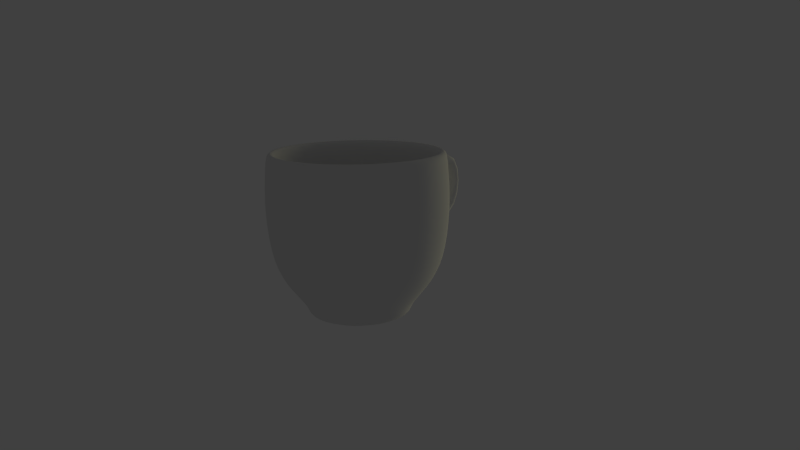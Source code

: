 # Source: mg-shot12.blend  (saved by Blender 2.76.0; exported with 4.5.12 LTS)
import bpy
from mathutils import Matrix  # noqa: F401  (used for matrix-valued properties, if any)

bpy.ops.wm.read_factory_settings(use_empty=True)
scene = bpy.context.scene
scene.name = 'Scene'

# ---- collections
col_collection_1 = bpy.data.collections.new('Collection 1'); scene.collection.children.link(col_collection_1)
col_loeffel = bpy.data.collections.new('Loeffel')  # instanced only; not linked into the scene
col_marmelade = bpy.data.collections.new('Marmelade')  # instanced only; not linked into the scene
col_butter = bpy.data.collections.new('Butter')  # instanced only; not linked into the scene
col_orange = bpy.data.collections.new('Orange')  # instanced only; not linked into the scene
col_zuckerwuerfel = bpy.data.collections.new('zuckerwuerfel')  # instanced only; not linked into the scene
col_toast = bpy.data.collections.new('toast')  # instanced only; not linked into the scene
col_szene1_001 = bpy.data.collections.new('szene1.001')  # instanced only; not linked into the scene
col_teller = bpy.data.collections.new('Teller')  # instanced only; not linked into the scene
col_milchpackung = bpy.data.collections.new('milchpackung')  # instanced only; not linked into the scene
col_tasse = bpy.data.collections.new('tasse')  # instanced only; not linked into the scene

# ---- materials (node trees are filled in below, after node groups)
mat_material_002 = bpy.data.materials.new('Material.002')
mat_material_002.alpha_threshold = 0.0
mat_material_002.diffuse_color = (0.8, 0.2902, 0.07925, 1.0)
mat_material_002.roughness = 0.5
mat_material = bpy.data.materials.new('Material')
mat_material.alpha_threshold = 0.0
mat_material.roughness = 0.5
mat_material_004 = bpy.data.materials.new('Material.004')
mat_material_004.alpha_threshold = 0.0
mat_material_004.roughness = 0.5
mat_material_001 = bpy.data.materials.new('Material.001')
mat_material_001.alpha_threshold = 0.0
mat_material_001.roughness = 0.5
mat_material_003 = bpy.data.materials.new('Material.003')
mat_material_003.alpha_threshold = 0.0
mat_material_003.roughness = 0.5

# ---- material node trees
mat_material_002.use_nodes = True; mat_material_002.node_tree.nodes.clear()
_N = mat_material_002.node_tree.nodes; _L = mat_material_002.node_tree.links
n0 = _N.new('ShaderNodeOutputMaterial'); n0.name = 'Material Output'; n0.location = (300, 300)
n1 = _N.new('ShaderNodeBsdfDiffuse'); n1.name = 'Diffuse BSDF'; n1.location = (10, 300)
n1.inputs[0].default_value = (0.8, 0.2902, 0.07925, 1.0)
_L.new(n1.outputs[0], n0.inputs[0])
n0.is_active_output = True
mat_material_004.use_nodes = True; mat_material_004.node_tree.nodes.clear()
_N = mat_material_004.node_tree.nodes; _L = mat_material_004.node_tree.links
n0 = _N.new('ShaderNodeOutputMaterial'); n0.name = 'Material Output'; n0.location = (300, 300)
n1 = _N.new('ShaderNodeBsdfDiffuse'); n1.name = 'Diffuse BSDF'; n1.location = (10, 300)
_L.new(n1.outputs[0], n0.inputs[0])
n0.is_active_output = True
mat_material_001.use_nodes = True; mat_material_001.node_tree.nodes.clear()
_N = mat_material_001.node_tree.nodes; _L = mat_material_001.node_tree.links
n0 = _N.new('ShaderNodeOutputMaterial'); n0.name = 'Material Output'; n0.location = (300, 300)
n1 = _N.new('ShaderNodeEmission'); n1.name = 'Emission'; n1.location = (10, 300)
n1.inputs[0].default_value = (0.9951, 1.0, 0.7157, 1.0)
n1.inputs[1].default_value = 2.0
_L.new(n1.outputs[0], n0.inputs[0])
n0.is_active_output = True
mat_material_003.use_nodes = True; mat_material_003.node_tree.nodes.clear()
_N = mat_material_003.node_tree.nodes; _L = mat_material_003.node_tree.links
n0 = _N.new('ShaderNodeOutputMaterial'); n0.name = 'Material Output'; n0.location = (300, 300)
n1 = _N.new('ShaderNodeEmission'); n1.name = 'Emission'; n1.location = (10, 300)
n1.inputs[0].default_value = (0.8, 0.7166, 0.285, 1.0)
n1.inputs[1].default_value = 5.0
_L.new(n1.outputs[0], n0.inputs[0])
n0.is_active_output = True

# ---- world
world_world = bpy.data.worlds.new('World'); scene.world = world_world
world_world.color = (0.05088, 0.05088, 0.05088)
world_world.use_sun_shadow = False
world_world.sun_shadow_jitter_overblur = 0.0
world_world.cycles.sampling_method = 'MANUAL'
world_world.cycles.sample_map_resolution = 256

# ---- cameras
cam_camera = bpy.data.cameras.new('Camera')
cam_camera.clip_end = 100.0
cam_camera.lens = 35.0
cam_camera.sensor_width = 32.0
cam_camera.sensor_height = 18.0
cam_camera.ortho_scale = 7.314
cam_camera.dof.focus_distance = 0.0

# ---- meshes
me_sphere_000 = bpy.data.meshes.new('Sphere.000')
me_sphere_000.from_pydata([(0.1755, 2.152e-07, -0.3727), (-0.9239, 0.0, -0.3827), (-0.8315, 0.0, -0.5556), (-0.7071, 0.0, -0.7071), (-0.5556, 0.0, -0.8315), (-0.3827, 0.0, -0.9239), (-0.1951, 0.0, -0.9808), (0.1721, -0.03424, -0.3727), (-0.9061, 0.1802, -0.3827), (-0.8155, 0.1622, -0.5556), (-0.6935, 0.1379, -0.7071), (-0.5449, 0.1084, -0.8315), (-0.3753, 0.07466, -0.9239), (-0.1913, 0.03806, -0.9808), (0.1622, -0.06717, -0.3727), (-0.8536, 0.3536, -0.3827), (-0.7682, 0.3182, -0.5556), (-0.6533, 0.2706, -0.7071), (-0.5133, 0.2126, -0.8315), (-0.3536, 0.1464, -0.9239), (-0.1802, 0.07466, -0.9808), (0.1459, -0.09751, -0.3727), (-0.7682, 0.5133, -0.3827), (-0.6913, 0.4619, -0.5556), (-0.5879, 0.3928, -0.7071), (-0.4619, 0.3087, -0.8315), (-0.3182, 0.2126, -0.9239), (-0.1622, 0.1084, -0.9808), (0.1241, -0.1241, -0.3727), (-0.6533, 0.6533, -0.3827), (-0.5879, 0.5879, -0.5556), (-0.5, 0.5, -0.7071), (-0.3928, 0.3928, -0.8315), (-0.2706, 0.2706, -0.9239), (-0.1379, 0.1379, -0.9808), (0.09751, -0.1459, -0.3727), (-0.5133, 0.7682, -0.3827), (-0.4619, 0.6913, -0.5556), (-0.3928, 0.5879, -0.7071), (-0.3087, 0.4619, -0.8315), (-0.2126, 0.3182, -0.9239), (-0.1084, 0.1622, -0.9808), (0.06717, -0.1622, -0.3727), (-0.3536, 0.8536, -0.3827), (-0.3182, 0.7682, -0.5556), (-0.2706, 0.6533, -0.7071), (-0.2126, 0.5133, -0.8315), (-0.1464, 0.3536, -0.9239), (-0.07466, 0.1802, -0.9808), (0.03424, -0.1721, -0.3727), (-0.1802, 0.9061, -0.3827), (-0.1622, 0.8155, -0.5556), (-0.1379, 0.6935, -0.7071), (-0.1084, 0.5449, -0.8315), (-0.07466, 0.3753, -0.9239), (-0.03806, 0.1913, -0.9808), (2.414e-07, -0.1755, -0.3727), (2.298e-07, 0.9239, -0.3827), (3.341e-07, 0.8315, -0.5556), (3.192e-07, 0.7071, -0.7071), (3.415e-07, 0.5556, -0.8315), (3.043e-07, 0.3827, -0.9239), (3.08e-07, 0.1951, -0.9808), (-0.03424, -0.1721, -0.3727), (0.1802, 0.9061, -0.3827), (0.1622, 0.8155, -0.5556), (0.138, 0.6935, -0.7071), (0.1084, 0.5449, -0.8315), (0.07466, 0.3753, -0.9239), (0.03806, 0.1913, -0.9808), (-0.06717, -0.1622, -0.3727), (0.3536, 0.8536, -0.3827), (0.3182, 0.7682, -0.5556), (0.2706, 0.6533, -0.7071), (0.2126, 0.5133, -0.8315), (0.1464, 0.3536, -0.9239), (0.07466, 0.1802, -0.9808), (-0.09751, -0.1459, -0.3727), (0.5133, 0.7682, -0.3827), (0.4619, 0.6913, -0.5556), (0.3928, 0.5879, -0.7071), (0.3087, 0.4619, -0.8315), (0.2126, 0.3182, -0.9239), (0.1084, 0.1622, -0.9808), (-0.1241, -0.1241, -0.3727), (0.6533, 0.6533, -0.3827), (0.5879, 0.5879, -0.5556), (0.5, 0.5, -0.7071), (0.3928, 0.3928, -0.8315), (0.2706, 0.2706, -0.9239), (0.138, 0.1379, -0.9808), (-0.1459, -0.09751, -0.3727), (0.7682, 0.5133, -0.3827), (0.6913, 0.4619, -0.5556), (0.5879, 0.3928, -0.7071), (0.4619, 0.3087, -0.8315), (0.3182, 0.2126, -0.9239), (0.1622, 0.1084, -0.9808), (-0.1622, -0.06717, -0.3727), (0.8536, 0.3536, -0.3827), (0.7682, 0.3182, -0.5556), (0.6533, 0.2706, -0.7071), (0.5133, 0.2126, -0.8315), (0.3536, 0.1464, -0.9239), (0.1802, 0.07466, -0.9808), (-0.1721, -0.03424, -0.3727), (0.9061, 0.1802, -0.3827), (0.8155, 0.1622, -0.5556), (0.6935, 0.1379, -0.7071), (0.5449, 0.1084, -0.8315), (0.3753, 0.07466, -0.9239), (0.1913, 0.03806, -0.9808), (-0.1755, 2.305e-07, -0.3727), (0.9239, 6.357e-08, -0.3827), (0.8315, -8.544e-08, -0.5556), (0.7071, -2.584e-08, -0.7071), (0.5556, -1.094e-08, -0.8315), (0.3827, 3.964e-09, -0.9239), (0.1951, 3.964e-09, -0.9808), (-0.1721, 0.03424, -0.3727), (0.9061, -0.1802, -0.3827), (0.8155, -0.1622, -0.5556), (0.6935, -0.1379, -0.7071), (0.5449, -0.1084, -0.8315), (0.3753, -0.07466, -0.9239), (0.1913, -0.03806, -0.9808), (-0.1622, 0.06717, -0.3727), (0.8536, -0.3536, -0.3827), (0.7682, -0.3182, -0.5556), (0.6533, -0.2706, -0.7071), (0.5133, -0.2126, -0.8315), (0.3536, -0.1464, -0.9239), (0.1802, -0.07466, -0.9808), (-0.1459, 0.09751, -0.3727), (0.7682, -0.5133, -0.3827), (0.6913, -0.4619, -0.5556), (0.5879, -0.3928, -0.7071), (0.4619, -0.3087, -0.8315), (0.3182, -0.2126, -0.9239), (0.1622, -0.1084, -0.9808), (-0.1241, 0.1241, -0.3727), (0.6533, -0.6533, -0.3827), (0.5879, -0.5879, -0.5556), (0.5, -0.5, -0.7071), (0.3928, -0.3928, -0.8315), (0.2706, -0.2706, -0.9239), (0.1379, -0.1379, -0.9808), (-0.09751, 0.1459, -0.3727), (0.5133, -0.7682, -0.3827), (0.4619, -0.6913, -0.5556), (0.3928, -0.5879, -0.7071), (0.3087, -0.4619, -0.8315), (0.2126, -0.3182, -0.9239), (0.1084, -0.1622, -0.9808), (3.258e-07, 0.0, -1.0), (-0.06717, 0.1622, -0.3727), (0.3536, -0.8536, -0.3827), (0.3182, -0.7682, -0.5556), (0.2706, -0.6533, -0.7071), (0.2126, -0.5133, -0.8315), (0.1464, -0.3536, -0.9239), (0.07466, -0.1802, -0.9808), (-0.03424, 0.1721, -0.3727), (0.1802, -0.9061, -0.3827), (0.1622, -0.8155, -0.5556), (0.1379, -0.6935, -0.7071), (0.1084, -0.5449, -0.8315), (0.07466, -0.3753, -0.9239), (0.03806, -0.1913, -0.9808), (2.947e-07, 0.1755, -0.3727), (3.192e-07, -0.9239, -0.3827), (1.404e-07, -0.8315, -0.5556), (1.851e-07, -0.7071, -0.7071), (2.596e-07, -0.5556, -0.8315), (2.521e-07, -0.3827, -0.9239), (3.155e-07, -0.1951, -0.9808), (0.03424, 0.1721, -0.3727), (-0.1802, -0.9061, -0.3827), (-0.1622, -0.8155, -0.5556), (-0.1379, -0.6935, -0.7071), (-0.1084, -0.5449, -0.8315), (-0.07466, -0.3753, -0.9239), (-0.03806, -0.1913, -0.9808), (0.06717, 0.1622, -0.3727), (-0.3536, -0.8536, -0.3827), (-0.3182, -0.7682, -0.5556), (-0.2706, -0.6533, -0.7071), (-0.2126, -0.5133, -0.8315), (-0.1464, -0.3536, -0.9239), (-0.07466, -0.1802, -0.9808), (0.09751, 0.1459, -0.3727), (-0.5133, -0.7682, -0.3827), (-0.4619, -0.6913, -0.5556), (-0.3928, -0.5879, -0.7071), (-0.3087, -0.4619, -0.8315), (-0.2126, -0.3182, -0.9239), (-0.1084, -0.1622, -0.9808), (0.1241, 0.1241, -0.3727), (-0.6533, -0.6533, -0.3827), (-0.5879, -0.5879, -0.5556), (-0.5, -0.5, -0.7071), (-0.3928, -0.3928, -0.8315), (-0.2706, -0.2706, -0.9239), (-0.1379, -0.1379, -0.9808), (0.1459, 0.09751, -0.3727), (-0.7682, -0.5133, -0.3827), (-0.6913, -0.4619, -0.5556), (-0.5879, -0.3928, -0.7071), (-0.4619, -0.3087, -0.8315), (-0.3182, -0.2126, -0.9239), (-0.1622, -0.1084, -0.9808), (2.48e-08, -1.247e-07, 1.0), (0.1622, 0.06717, -0.3727), (-0.8536, -0.3536, -0.3827), (-0.7682, -0.3182, -0.5556), (-0.6533, -0.2706, -0.7071), (-0.5133, -0.2126, -0.8315), (-0.3536, -0.1464, -0.9239), (-0.1802, -0.07466, -0.9808), (0.1721, 0.03424, -0.3727), (-0.9061, -0.1802, -0.3827), (-0.8155, -0.1622, -0.5556), (-0.6935, -0.1379, -0.7071), (-0.5449, -0.1084, -0.8315), (-0.3753, -0.07466, -0.9239), (-0.1913, -0.03806, -0.9808)], [], [(1, 0, 7, 8), (2, 1, 8, 9), (3, 2, 9, 10), (4, 3, 10, 11), (5, 4, 11, 12), (6, 5, 12, 13), (13, 12, 19, 20), (8, 7, 14, 15), (9, 8, 15, 16), (10, 9, 16, 17), (11, 10, 17, 18), (12, 11, 18, 19), (17, 16, 23, 24), (18, 17, 24, 25), (19, 18, 25, 26), (20, 19, 26, 27), (15, 14, 21, 22), (16, 15, 22, 23), (22, 21, 28, 29), (23, 22, 29, 30), (24, 23, 30, 31), (25, 24, 31, 32), (26, 25, 32, 33), (27, 26, 33, 34), (32, 31, 38, 39), (33, 32, 39, 40), (34, 33, 40, 41), (29, 28, 35, 36), (30, 29, 36, 37), (31, 30, 37, 38), (36, 35, 42, 43), (37, 36, 43, 44), (38, 37, 44, 45), (39, 38, 45, 46), (40, 39, 46, 47), (41, 40, 47, 48), (46, 45, 52, 53), (47, 46, 53, 54), (48, 47, 54, 55), (43, 42, 49, 50), (44, 43, 50, 51), (45, 44, 51, 52), (50, 49, 56, 57), (51, 50, 57, 58), (52, 51, 58, 59), (53, 52, 59, 60), (54, 53, 60, 61), (55, 54, 61, 62), (61, 60, 67, 68), (62, 61, 68, 69), (57, 56, 63, 64), (58, 57, 64, 65), (59, 58, 65, 66), (60, 59, 66, 67), (64, 63, 70, 71), (65, 64, 71, 72), (66, 65, 72, 73), (67, 66, 73, 74), (68, 67, 74, 75), (69, 68, 75, 76), (75, 74, 81, 82), (76, 75, 82, 83), (71, 70, 77, 78), (72, 71, 78, 79), (73, 72, 79, 80), (74, 73, 80, 81), (79, 78, 85, 86), (80, 79, 86, 87), (81, 80, 87, 88), (82, 81, 88, 89), (83, 82, 89, 90), (78, 77, 84, 85), (90, 89, 96, 97), (85, 84, 91, 92), (86, 85, 92, 93), (87, 86, 93, 94), (88, 87, 94, 95), (89, 88, 95, 96), (94, 93, 100, 101), (95, 94, 101, 102), (96, 95, 102, 103), (97, 96, 103, 104), (92, 91, 98, 99), (93, 92, 99, 100), (99, 98, 105, 106), (100, 99, 106, 107), (101, 100, 107, 108), (102, 101, 108, 109), (103, 102, 109, 110), (104, 103, 110, 111), (108, 107, 114, 115), (109, 108, 115, 116), (110, 109, 116, 117), (111, 110, 117, 118), (106, 105, 112, 113), (107, 106, 113, 114), (113, 112, 119, 120), (114, 113, 120, 121), (115, 114, 121, 122), (116, 115, 122, 123), (117, 116, 123, 124), (118, 117, 124, 125), (123, 122, 129, 130), (124, 123, 130, 131), (125, 124, 131, 132), (120, 119, 126, 127), (121, 120, 127, 128), (122, 121, 128, 129), (127, 126, 133, 134), (128, 127, 134, 135), (129, 128, 135, 136), (130, 129, 136, 137), (131, 130, 137, 138), (132, 131, 138, 139), (137, 136, 143, 144), (138, 137, 144, 145), (139, 138, 145, 146), (134, 133, 140, 141), (135, 134, 141, 142), (136, 135, 142, 143), (141, 140, 147, 148), (142, 141, 148, 149), (143, 142, 149, 150), (144, 143, 150, 151), (145, 144, 151, 152), (146, 145, 152, 153), (152, 151, 159, 160), (153, 152, 160, 161), (148, 147, 155, 156), (149, 148, 156, 157), (150, 149, 157, 158), (151, 150, 158, 159), (157, 156, 163, 164), (158, 157, 164, 165), (159, 158, 165, 166), (160, 159, 166, 167), (161, 160, 167, 168), (156, 155, 162, 163), (168, 167, 174, 175), (163, 162, 169, 170), (164, 163, 170, 171), (165, 164, 171, 172), (166, 165, 172, 173), (167, 166, 173, 174), (171, 170, 177, 178), (172, 171, 178, 179), (173, 172, 179, 180), (174, 173, 180, 181), (175, 174, 181, 182), (170, 169, 176, 177), (182, 181, 188, 189), (177, 176, 183, 184), (178, 177, 184, 185), (179, 178, 185, 186), (180, 179, 186, 187), (181, 180, 187, 188), (186, 185, 192, 193), (187, 186, 193, 194), (188, 187, 194, 195), (189, 188, 195, 196), (184, 183, 190, 191), (185, 184, 191, 192), (191, 190, 197, 198), (192, 191, 198, 199), (193, 192, 199, 200), (194, 193, 200, 201), (195, 194, 201, 202), (196, 195, 202, 203), (200, 199, 206, 207), (201, 200, 207, 208), (202, 201, 208, 209), (203, 202, 209, 210), (198, 197, 204, 205), (199, 198, 205, 206), (205, 204, 212, 213), (206, 205, 213, 214), (207, 206, 214, 215), (208, 207, 215, 216), (209, 208, 216, 217), (210, 209, 217, 218), (216, 215, 222, 223), (217, 216, 223, 224), (218, 217, 224, 225), (213, 212, 219, 220), (214, 213, 220, 221), (215, 214, 221, 222), (154, 6, 13), (154, 13, 20), (154, 20, 27), (154, 27, 34), (154, 34, 41), (154, 41, 48), (154, 48, 55), (154, 55, 62), (154, 62, 69), (154, 69, 76), (154, 76, 83), (154, 83, 90), (154, 90, 97), (154, 97, 104), (154, 104, 111), (154, 111, 118), (154, 118, 125), (154, 125, 132), (154, 132, 139), (154, 139, 146), (154, 146, 153), (154, 153, 161), (154, 161, 168), (154, 168, 175), (154, 175, 182), (154, 182, 189), (154, 189, 196), (154, 196, 203), (154, 203, 210), (154, 210, 218), (154, 218, 225), (220, 219, 0, 1), (221, 220, 1, 2), (222, 221, 2, 3), (223, 222, 3, 4), (224, 223, 4, 5), (225, 224, 5, 6), (154, 225, 6)])
me_sphere_000.materials.append(mat_material_002)
me_sphere_000.use_remesh_preserve_volume = False
me_sphere_000.use_remesh_preserve_attributes = False
me_sphere_000.use_mirror_vertex_groups = False
me_sphere_000.update()
me_sphere_001 = bpy.data.meshes.new('Sphere.001')
me_sphere_001.from_pydata([(0.1755, 2.152e-07, -0.3727), (-0.9239, 0.0, -0.3827), (-0.8315, 0.0, -0.5556), (-0.7071, 0.0, -0.7071), (-0.5556, 0.0, -0.8315), (-0.3827, 0.0, -0.9239), (-0.1951, 0.0, -0.9808), (0.1721, -0.03424, -0.3727), (-0.9061, 0.1802, -0.3827), (-0.8155, 0.1622, -0.5556), (-0.6935, 0.1379, -0.7071), (-0.5449, 0.1084, -0.8315), (-0.3753, 0.07466, -0.9239), (-0.1913, 0.03806, -0.9808), (0.1622, -0.06717, -0.3727), (-0.8536, 0.3536, -0.3827), (-0.7682, 0.3182, -0.5556), (-0.6533, 0.2706, -0.7071), (-0.5133, 0.2126, -0.8315), (-0.3536, 0.1464, -0.9239), (-0.1802, 0.07466, -0.9808), (0.1459, -0.09751, -0.3727), (-0.7682, 0.5133, -0.3827), (-0.6913, 0.4619, -0.5556), (-0.5879, 0.3928, -0.7071), (-0.4619, 0.3087, -0.8315), (-0.3182, 0.2126, -0.9239), (-0.1622, 0.1084, -0.9808), (0.1241, -0.1241, -0.3727), (-0.6533, 0.6533, -0.3827), (-0.5879, 0.5879, -0.5556), (-0.5, 0.5, -0.7071), (-0.3928, 0.3928, -0.8315), (-0.2706, 0.2706, -0.9239), (-0.1379, 0.1379, -0.9808), (0.09751, -0.1459, -0.3727), (-0.5133, 0.7682, -0.3827), (-0.4619, 0.6913, -0.5556), (-0.3928, 0.5879, -0.7071), (-0.3087, 0.4619, -0.8315), (-0.2126, 0.3182, -0.9239), (-0.1084, 0.1622, -0.9808), (0.06717, -0.1622, -0.3727), (-0.3536, 0.8536, -0.3827), (-0.3182, 0.7682, -0.5556), (-0.2706, 0.6533, -0.7071), (-0.2126, 0.5133, -0.8315), (-0.1464, 0.3536, -0.9239), (-0.07466, 0.1802, -0.9808), (0.03424, -0.1721, -0.3727), (-0.1802, 0.9061, -0.3827), (-0.1622, 0.8155, -0.5556), (-0.1379, 0.6935, -0.7071), (-0.1084, 0.5449, -0.8315), (-0.07466, 0.3753, -0.9239), (-0.03806, 0.1913, -0.9808), (2.414e-07, -0.1755, -0.3727), (2.298e-07, 0.9239, -0.3827), (3.341e-07, 0.8315, -0.5556), (3.192e-07, 0.7071, -0.7071), (3.415e-07, 0.5556, -0.8315), (3.043e-07, 0.3827, -0.9239), (3.08e-07, 0.1951, -0.9808), (-0.03424, -0.1721, -0.3727), (0.1802, 0.9061, -0.3827), (0.1622, 0.8155, -0.5556), (0.138, 0.6935, -0.7071), (0.1084, 0.5449, -0.8315), (0.07466, 0.3753, -0.9239), (0.03806, 0.1913, -0.9808), (-0.06717, -0.1622, -0.3727), (0.3536, 0.8536, -0.3827), (0.3182, 0.7682, -0.5556), (0.2706, 0.6533, -0.7071), (0.2126, 0.5133, -0.8315), (0.1464, 0.3536, -0.9239), (0.07466, 0.1802, -0.9808), (-0.09751, -0.1459, -0.3727), (0.5133, 0.7682, -0.3827), (0.4619, 0.6913, -0.5556), (0.3928, 0.5879, -0.7071), (0.3087, 0.4619, -0.8315), (0.2126, 0.3182, -0.9239), (0.1084, 0.1622, -0.9808), (-0.1241, -0.1241, -0.3727), (0.6533, 0.6533, -0.3827), (0.5879, 0.5879, -0.5556), (0.5, 0.5, -0.7071), (0.3928, 0.3928, -0.8315), (0.2706, 0.2706, -0.9239), (0.138, 0.1379, -0.9808), (-0.1459, -0.09751, -0.3727), (0.7682, 0.5133, -0.3827), (0.6913, 0.4619, -0.5556), (0.5879, 0.3928, -0.7071), (0.4619, 0.3087, -0.8315), (0.3182, 0.2126, -0.9239), (0.1622, 0.1084, -0.9808), (-0.1622, -0.06717, -0.3727), (0.8536, 0.3536, -0.3827), (0.7682, 0.3182, -0.5556), (0.6533, 0.2706, -0.7071), (0.5133, 0.2126, -0.8315), (0.3536, 0.1464, -0.9239), (0.1802, 0.07466, -0.9808), (-0.1721, -0.03424, -0.3727), (0.9061, 0.1802, -0.3827), (0.8155, 0.1622, -0.5556), (0.6935, 0.1379, -0.7071), (0.5449, 0.1084, -0.8315), (0.3753, 0.07466, -0.9239), (0.1913, 0.03806, -0.9808), (-0.1755, 2.305e-07, -0.3727), (0.9239, 6.357e-08, -0.3827), (0.8315, -8.544e-08, -0.5556), (0.7071, -2.584e-08, -0.7071), (0.5556, -1.094e-08, -0.8315), (0.3827, 3.964e-09, -0.9239), (0.1951, 3.964e-09, -0.9808), (-0.1721, 0.03424, -0.3727), (0.9061, -0.1802, -0.3827), (0.8155, -0.1622, -0.5556), (0.6935, -0.1379, -0.7071), (0.5449, -0.1084, -0.8315), (0.3753, -0.07466, -0.9239), (0.1913, -0.03806, -0.9808), (-0.1622, 0.06717, -0.3727), (0.8536, -0.3536, -0.3827), (0.7682, -0.3182, -0.5556), (0.6533, -0.2706, -0.7071), (0.5133, -0.2126, -0.8315), (0.3536, -0.1464, -0.9239), (0.1802, -0.07466, -0.9808), (-0.1459, 0.09751, -0.3727), (0.7682, -0.5133, -0.3827), (0.6913, -0.4619, -0.5556), (0.5879, -0.3928, -0.7071), (0.4619, -0.3087, -0.8315), (0.3182, -0.2126, -0.9239), (0.1622, -0.1084, -0.9808), (-0.1241, 0.1241, -0.3727), (0.6533, -0.6533, -0.3827), (0.5879, -0.5879, -0.5556), (0.5, -0.5, -0.7071), (0.3928, -0.3928, -0.8315), (0.2706, -0.2706, -0.9239), (0.1379, -0.1379, -0.9808), (-0.09751, 0.1459, -0.3727), (0.5133, -0.7682, -0.3827), (0.4619, -0.6913, -0.5556), (0.3928, -0.5879, -0.7071), (0.3087, -0.4619, -0.8315), (0.2126, -0.3182, -0.9239), (0.1084, -0.1622, -0.9808), (3.258e-07, 0.0, -1.0), (-0.06717, 0.1622, -0.3727), (0.3536, -0.8536, -0.3827), (0.3182, -0.7682, -0.5556), (0.2706, -0.6533, -0.7071), (0.2126, -0.5133, -0.8315), (0.1464, -0.3536, -0.9239), (0.07466, -0.1802, -0.9808), (-0.03424, 0.1721, -0.3727), (0.1802, -0.9061, -0.3827), (0.1622, -0.8155, -0.5556), (0.1379, -0.6935, -0.7071), (0.1084, -0.5449, -0.8315), (0.07466, -0.3753, -0.9239), (0.03806, -0.1913, -0.9808), (2.947e-07, 0.1755, -0.3727), (3.192e-07, -0.9239, -0.3827), (1.404e-07, -0.8315, -0.5556), (1.851e-07, -0.7071, -0.7071), (2.596e-07, -0.5556, -0.8315), (2.521e-07, -0.3827, -0.9239), (3.155e-07, -0.1951, -0.9808), (0.03424, 0.1721, -0.3727), (-0.1802, -0.9061, -0.3827), (-0.1622, -0.8155, -0.5556), (-0.1379, -0.6935, -0.7071), (-0.1084, -0.5449, -0.8315), (-0.07466, -0.3753, -0.9239), (-0.03806, -0.1913, -0.9808), (0.06717, 0.1622, -0.3727), (-0.3536, -0.8536, -0.3827), (-0.3182, -0.7682, -0.5556), (-0.2706, -0.6533, -0.7071), (-0.2126, -0.5133, -0.8315), (-0.1464, -0.3536, -0.9239), (-0.07466, -0.1802, -0.9808), (0.09751, 0.1459, -0.3727), (-0.5133, -0.7682, -0.3827), (-0.4619, -0.6913, -0.5556), (-0.3928, -0.5879, -0.7071), (-0.3087, -0.4619, -0.8315), (-0.2126, -0.3182, -0.9239), (-0.1084, -0.1622, -0.9808), (0.1241, 0.1241, -0.3727), (-0.6533, -0.6533, -0.3827), (-0.5879, -0.5879, -0.5556), (-0.5, -0.5, -0.7071), (-0.3928, -0.3928, -0.8315), (-0.2706, -0.2706, -0.9239), (-0.1379, -0.1379, -0.9808), (0.1459, 0.09751, -0.3727), (-0.7682, -0.5133, -0.3827), (-0.6913, -0.4619, -0.5556), (-0.5879, -0.3928, -0.7071), (-0.4619, -0.3087, -0.8315), (-0.3182, -0.2126, -0.9239), (-0.1622, -0.1084, -0.9808), (2.48e-08, -1.247e-07, 1.0), (0.1622, 0.06717, -0.3727), (-0.8536, -0.3536, -0.3827), (-0.7682, -0.3182, -0.5556), (-0.6533, -0.2706, -0.7071), (-0.5133, -0.2126, -0.8315), (-0.3536, -0.1464, -0.9239), (-0.1802, -0.07466, -0.9808), (0.1721, 0.03424, -0.3727), (-0.9061, -0.1802, -0.3827), (-0.8155, -0.1622, -0.5556), (-0.6935, -0.1379, -0.7071), (-0.5449, -0.1084, -0.8315), (-0.3753, -0.07466, -0.9239), (-0.1913, -0.03806, -0.9808)], [], [(1, 0, 7, 8), (2, 1, 8, 9), (3, 2, 9, 10), (4, 3, 10, 11), (5, 4, 11, 12), (6, 5, 12, 13), (13, 12, 19, 20), (8, 7, 14, 15), (9, 8, 15, 16), (10, 9, 16, 17), (11, 10, 17, 18), (12, 11, 18, 19), (17, 16, 23, 24), (18, 17, 24, 25), (19, 18, 25, 26), (20, 19, 26, 27), (15, 14, 21, 22), (16, 15, 22, 23), (22, 21, 28, 29), (23, 22, 29, 30), (24, 23, 30, 31), (25, 24, 31, 32), (26, 25, 32, 33), (27, 26, 33, 34), (32, 31, 38, 39), (33, 32, 39, 40), (34, 33, 40, 41), (29, 28, 35, 36), (30, 29, 36, 37), (31, 30, 37, 38), (36, 35, 42, 43), (37, 36, 43, 44), (38, 37, 44, 45), (39, 38, 45, 46), (40, 39, 46, 47), (41, 40, 47, 48), (46, 45, 52, 53), (47, 46, 53, 54), (48, 47, 54, 55), (43, 42, 49, 50), (44, 43, 50, 51), (45, 44, 51, 52), (50, 49, 56, 57), (51, 50, 57, 58), (52, 51, 58, 59), (53, 52, 59, 60), (54, 53, 60, 61), (55, 54, 61, 62), (61, 60, 67, 68), (62, 61, 68, 69), (57, 56, 63, 64), (58, 57, 64, 65), (59, 58, 65, 66), (60, 59, 66, 67), (64, 63, 70, 71), (65, 64, 71, 72), (66, 65, 72, 73), (67, 66, 73, 74), (68, 67, 74, 75), (69, 68, 75, 76), (75, 74, 81, 82), (76, 75, 82, 83), (71, 70, 77, 78), (72, 71, 78, 79), (73, 72, 79, 80), (74, 73, 80, 81), (79, 78, 85, 86), (80, 79, 86, 87), (81, 80, 87, 88), (82, 81, 88, 89), (83, 82, 89, 90), (78, 77, 84, 85), (90, 89, 96, 97), (85, 84, 91, 92), (86, 85, 92, 93), (87, 86, 93, 94), (88, 87, 94, 95), (89, 88, 95, 96), (94, 93, 100, 101), (95, 94, 101, 102), (96, 95, 102, 103), (97, 96, 103, 104), (92, 91, 98, 99), (93, 92, 99, 100), (99, 98, 105, 106), (100, 99, 106, 107), (101, 100, 107, 108), (102, 101, 108, 109), (103, 102, 109, 110), (104, 103, 110, 111), (108, 107, 114, 115), (109, 108, 115, 116), (110, 109, 116, 117), (111, 110, 117, 118), (106, 105, 112, 113), (107, 106, 113, 114), (113, 112, 119, 120), (114, 113, 120, 121), (115, 114, 121, 122), (116, 115, 122, 123), (117, 116, 123, 124), (118, 117, 124, 125), (123, 122, 129, 130), (124, 123, 130, 131), (125, 124, 131, 132), (120, 119, 126, 127), (121, 120, 127, 128), (122, 121, 128, 129), (127, 126, 133, 134), (128, 127, 134, 135), (129, 128, 135, 136), (130, 129, 136, 137), (131, 130, 137, 138), (132, 131, 138, 139), (137, 136, 143, 144), (138, 137, 144, 145), (139, 138, 145, 146), (134, 133, 140, 141), (135, 134, 141, 142), (136, 135, 142, 143), (141, 140, 147, 148), (142, 141, 148, 149), (143, 142, 149, 150), (144, 143, 150, 151), (145, 144, 151, 152), (146, 145, 152, 153), (152, 151, 159, 160), (153, 152, 160, 161), (148, 147, 155, 156), (149, 148, 156, 157), (150, 149, 157, 158), (151, 150, 158, 159), (157, 156, 163, 164), (158, 157, 164, 165), (159, 158, 165, 166), (160, 159, 166, 167), (161, 160, 167, 168), (156, 155, 162, 163), (168, 167, 174, 175), (163, 162, 169, 170), (164, 163, 170, 171), (165, 164, 171, 172), (166, 165, 172, 173), (167, 166, 173, 174), (171, 170, 177, 178), (172, 171, 178, 179), (173, 172, 179, 180), (174, 173, 180, 181), (175, 174, 181, 182), (170, 169, 176, 177), (182, 181, 188, 189), (177, 176, 183, 184), (178, 177, 184, 185), (179, 178, 185, 186), (180, 179, 186, 187), (181, 180, 187, 188), (186, 185, 192, 193), (187, 186, 193, 194), (188, 187, 194, 195), (189, 188, 195, 196), (184, 183, 190, 191), (185, 184, 191, 192), (191, 190, 197, 198), (192, 191, 198, 199), (193, 192, 199, 200), (194, 193, 200, 201), (195, 194, 201, 202), (196, 195, 202, 203), (200, 199, 206, 207), (201, 200, 207, 208), (202, 201, 208, 209), (203, 202, 209, 210), (198, 197, 204, 205), (199, 198, 205, 206), (205, 204, 212, 213), (206, 205, 213, 214), (207, 206, 214, 215), (208, 207, 215, 216), (209, 208, 216, 217), (210, 209, 217, 218), (216, 215, 222, 223), (217, 216, 223, 224), (218, 217, 224, 225), (213, 212, 219, 220), (214, 213, 220, 221), (215, 214, 221, 222), (154, 6, 13), (154, 13, 20), (154, 20, 27), (154, 27, 34), (154, 34, 41), (154, 41, 48), (154, 48, 55), (154, 55, 62), (154, 62, 69), (154, 69, 76), (154, 76, 83), (154, 83, 90), (154, 90, 97), (154, 97, 104), (154, 104, 111), (154, 111, 118), (154, 118, 125), (154, 125, 132), (154, 132, 139), (154, 139, 146), (154, 146, 153), (154, 153, 161), (154, 161, 168), (154, 168, 175), (154, 175, 182), (154, 182, 189), (154, 189, 196), (154, 196, 203), (154, 203, 210), (154, 210, 218), (154, 218, 225), (220, 219, 0, 1), (221, 220, 1, 2), (222, 221, 2, 3), (223, 222, 3, 4), (224, 223, 4, 5), (225, 224, 5, 6), (154, 225, 6)])
me_sphere_001.materials.append(mat_material)
me_sphere_001.use_remesh_preserve_volume = False
me_sphere_001.use_remesh_preserve_attributes = False
me_sphere_001.use_mirror_vertex_groups = False
me_sphere_001.update()
me_circle = bpy.data.meshes.new('Circle')
me_circle.from_pydata([(-0.0214, -3.576e-08, 0.4775), (-0.0214, 1.913, 0.3728), (-1.146, 1.547, 0.3728), (-1.84, 0.5911, 0.3728), (-1.84, -0.5911, 0.3728), (-1.146, -1.547, 0.3728), (-0.0214, -1.913, 0.3728), (1.103, -1.547, 0.3728), (1.798, -0.5911, 0.3728), (1.798, 0.5911, 0.3728), (1.103, 1.547, 0.3728), (-0.0214, 3.295, 6.669), (-1.958, 2.666, 6.669), (-3.155, 1.018, 6.669), (-3.155, -1.018, 6.669), (-1.958, -2.666, 6.669), (-0.0214, -3.295, 6.669), (1.915, -2.666, 6.669), (3.112, -1.018, 6.669), (3.112, 1.018, 6.669), (1.915, 2.666, 6.669), (1.806, -2.515, 4.505), (1.632, -2.276, 2.367), (-0.0214, -2.813, 2.367), (-0.0214, -3.109, 4.505), (2.935, 0.9607, 4.505), (2.654, 0.8693, 2.367), (2.654, -0.8693, 2.367), (2.935, -0.9607, 4.505), (-2.978, -0.9607, 4.505), (-2.697, -0.8693, 2.367), (-2.697, 0.8693, 2.367), (-2.978, 0.9607, 4.505), (-0.0214, 3.109, 4.505), (-0.0214, 2.813, 2.367), (1.632, 2.276, 2.367), (1.806, 2.515, 4.505), (-1.675, -2.276, 2.367), (-1.849, -2.515, 4.505), (-1.675, 2.276, 2.367), (-1.849, 2.515, 4.505), (-0.0214, -3.576e-08, 0.0309), (-0.0214, 2.2, 0.0309), (-1.315, 1.78, 0.0309), (-2.114, 0.6798, 0.0309), (-2.114, -0.6798, 0.0309), (-1.315, -1.78, 0.0309), (-0.0214, -2.2, 0.0309), (1.272, -1.78, 0.0309), (2.071, -0.6798, 0.0309), (2.071, 0.6798, 0.0309), (1.272, 1.78, 0.0309), (-0.0214, 3.74, 6.631), (-2.22, 3.026, 6.631), (-3.578, 1.156, 6.631), (-3.578, -1.156, 6.631), (-2.22, -3.026, 6.631), (-0.0214, -3.74, 6.631), (2.177, -3.026, 6.631), (3.536, -1.156, 6.631), (3.536, 1.156, 6.631), (2.177, 3.026, 6.631), (2.273, -3.159, 4.431), (2.101, -2.922, 2.224), (-0.0214, -3.611, 2.224), (-0.0214, -3.904, 4.431), (3.692, 1.206, 4.431), (3.413, 1.116, 2.224), (3.413, -1.116, 2.224), (3.692, -1.206, 4.431), (-3.735, -1.206, 4.431), (-3.456, -1.116, 2.224), (-3.456, 1.116, 2.224), (-3.735, 1.206, 4.431), (-0.0214, 3.904, 4.431), (-0.0214, 3.611, 2.224), (2.101, 2.922, 2.224), (2.273, 3.159, 4.431), (-2.144, -2.922, 2.224), (-2.316, -3.159, 4.431), (-2.144, 2.922, 2.224), (-2.316, 3.159, 4.431), (1.257, -1.76, 0.4696), (2.047, 0.6721, 0.4696), (-2.09, -0.6721, 0.4696), (-0.0214, 2.175, 0.4696), (-0.0214, -2.175, 0.4696), (2.047, -0.6721, 0.4696), (-2.09, 0.6721, 0.4696), (1.257, 1.76, 0.4696), (-1.3, -1.76, 0.4696), (-1.3, 1.76, 0.4696), (-0.0214, -2.941, 1.259), (2.776, -0.9088, 1.259), (-2.818, 0.9088, 1.259), (1.707, 2.379, 1.259), (-1.75, -2.379, 1.259), (-1.75, 2.379, 1.259), (1.707, -2.379, 1.259), (2.776, 0.9088, 1.259), (-2.818, -0.9088, 1.259), (-0.0214, 2.941, 1.259), (-0.0214, -3.781, 6.081), (3.575, -1.168, 6.081), (-3.617, 1.168, 6.081), (2.201, 3.059, 6.081), (-2.244, -3.059, 6.081), (-2.244, 3.059, 6.081), (2.201, -3.059, 6.081), (3.575, 1.168, 6.081), (-3.617, -1.168, 6.081), (-0.0214, 3.781, 6.081), (3.61, 0.4674, 5.586), (3.657, 0.4826, 4.926), (3.657, -0.4826, 4.926), (3.61, -0.4674, 5.586), (3.608, 0.4826, 3.769), (3.497, 0.4464, 2.886), (3.497, -0.4464, 2.886), (3.608, -0.4826, 3.769), (6.049, 0.4674, 6.446), (5.616, 0.4826, 5.946), (5.616, -0.4826, 5.946), (6.049, -0.4674, 6.446), (5.375, 0.4826, 3.505), (6.128, 0.4464, 3.031), (6.128, -0.4464, 3.031), (5.375, -0.4826, 3.505)], [], [(0, 1, 2), (0, 2, 3), (0, 3, 4), (0, 4, 5), (0, 5, 6), (0, 6, 7), (0, 7, 8), (0, 8, 9), (0, 9, 10), (0, 10, 1), (21, 24, 16, 17), (25, 28, 18, 19), (29, 32, 13, 14), (33, 36, 20, 11), (24, 38, 15, 16), (28, 21, 17, 18), (32, 40, 12, 13), (40, 33, 11, 12), (36, 25, 19, 20), (38, 29, 14, 15), (5, 4, 30, 37), (37, 30, 29, 38), (10, 9, 26, 35), (35, 26, 25, 36), (2, 1, 34, 39), (39, 34, 33, 40), (3, 2, 39, 31), (31, 39, 40, 32), (8, 7, 22, 27), (27, 22, 21, 28), (6, 5, 37, 23), (23, 37, 38, 24), (1, 10, 35, 34), (34, 35, 36, 33), (4, 3, 31, 30), (30, 31, 32, 29), (9, 8, 27, 26), (26, 27, 28, 25), (7, 6, 23, 22), (22, 23, 24, 21), (43, 42, 41), (44, 43, 41), (45, 44, 41), (46, 45, 41), (47, 46, 41), (48, 47, 41), (49, 48, 41), (50, 49, 41), (51, 50, 41), (42, 51, 41), (108, 102, 65, 62), (66, 109, 112, 113), (110, 104, 73, 70), (111, 105, 77, 74), (102, 106, 79, 65), (103, 108, 62, 69), (104, 107, 81, 73), (107, 111, 74, 81), (105, 109, 66, 77), (106, 110, 70, 79), (90, 84, 45, 46), (79, 70, 71, 78), (89, 83, 50, 51), (77, 66, 67, 76), (91, 85, 42, 43), (81, 74, 75, 80), (88, 91, 43, 44), (73, 81, 80, 72), (87, 82, 48, 49), (69, 62, 63, 68), (86, 90, 46, 47), (65, 79, 78, 64), (85, 89, 51, 42), (74, 77, 76, 75), (84, 88, 44, 45), (70, 73, 72, 71), (83, 87, 49, 50), (66, 69, 119, 116), (82, 86, 47, 48), (62, 65, 64, 63), (12, 11, 52, 53), (13, 12, 53, 54), (14, 13, 54, 55), (15, 14, 55, 56), (16, 15, 56, 57), (17, 16, 57, 58), (18, 17, 58, 59), (19, 18, 59, 60), (20, 19, 60, 61), (11, 20, 61, 52), (98, 92, 86, 82), (99, 93, 87, 83), (100, 94, 88, 84), (101, 95, 89, 85), (92, 96, 90, 86), (93, 98, 82, 87), (94, 97, 91, 88), (97, 101, 85, 91), (95, 99, 83, 89), (96, 100, 84, 90), (78, 71, 100, 96), (76, 67, 99, 95), (80, 75, 101, 97), (72, 80, 97, 94), (68, 63, 98, 93), (64, 78, 96, 92), (75, 76, 95, 101), (71, 72, 94, 100), (67, 68, 93, 99), (63, 64, 92, 98), (56, 55, 110, 106), (61, 60, 109, 105), (53, 52, 111, 107), (54, 53, 107, 104), (59, 58, 108, 103), (57, 56, 106, 102), (52, 61, 105, 111), (55, 54, 104, 110), (60, 59, 103, 109), (58, 57, 102, 108), (115, 114, 122, 123), (69, 66, 113, 114), (109, 103, 115, 112), (103, 69, 114, 115), (117, 116, 124, 125), (69, 68, 118, 119), (67, 66, 116, 117), (68, 67, 117, 118), (116, 119, 127, 124), (113, 112, 120, 121), (119, 118, 126, 127), (112, 115, 123, 120), (114, 113, 121, 122), (118, 117, 125, 126), (122, 127, 126, 123), (123, 126, 125, 120), (120, 125, 124, 121), (121, 124, 127, 122)])
me_circle.polygons.foreach_set('use_smooth', [True] * 138)
me_circle.materials.append(mat_material_004)
me_circle.use_remesh_preserve_volume = False
me_circle.use_remesh_preserve_attributes = False
me_circle.use_mirror_vertex_groups = False
me_circle.update()
me_plane_001 = bpy.data.meshes.new('Plane.001')
me_plane_001.from_pydata([(-1.0, -1.0, 0.0), (1.0, -1.0, 0.0), (-1.0, 1.0, 0.0), (1.0, 1.0, 0.0)], [], [(0, 1, 3, 2)])
me_plane_001.materials.append(mat_material_001)
me_plane_001.use_remesh_preserve_volume = False
me_plane_001.use_remesh_preserve_attributes = False
me_plane_001.use_mirror_vertex_groups = False
me_plane_001.update()
me_plane_002 = bpy.data.meshes.new('Plane.002')
me_plane_002.from_pydata([(-1.0, -1.0, 0.0), (1.0, -1.0, 0.0), (-1.0, 1.0, 0.0), (1.0, 1.0, 0.0)], [], [(0, 1, 3, 2)])
me_plane_002.materials.append(mat_material_003)
me_plane_002.use_remesh_preserve_volume = False
me_plane_002.use_remesh_preserve_attributes = False
me_plane_002.use_mirror_vertex_groups = False
me_plane_002.update()

# ---- objects
ob_loeffel_001 = bpy.data.objects.new('Loeffel.001', None)
ob_loeffel = bpy.data.objects.new('Loeffel', None)
ob_marmelade = bpy.data.objects.new('Marmelade', None)
ob_butter = bpy.data.objects.new('Butter', None)
ob_orange_001 = bpy.data.objects.new('Orange.001', None)
ob_orange = bpy.data.objects.new('Orange', None)
ob_zuckerwuerfel = bpy.data.objects.new('zuckerwuerfel', None)
ob_l_ffel_001 = bpy.data.objects.new('löffel.001', None)
ob_l_ffel = bpy.data.objects.new('löffel', None)
ob_toast_000 = bpy.data.objects.new('toast.000', None)
ob_toast_002 = bpy.data.objects.new('toast.002', None)
ob_szene1_000 = bpy.data.objects.new('szene1.000', None)
ob_teller = bpy.data.objects.new('Teller', None)
ob_milchpackung = bpy.data.objects.new('milchpackung', None)
ob_szene1_001 = bpy.data.objects.new('szene1.001', None)
ob_camera = bpy.data.objects.new('Camera', cam_camera)
ob_sphere_001 = bpy.data.objects.new('Sphere.001', me_sphere_000)
ob_sphere = bpy.data.objects.new('Sphere', me_sphere_001)
ob_circle = bpy.data.objects.new('Circle', me_circle)
ob_tasse = bpy.data.objects.new('tasse', None)
ob_plane = bpy.data.objects.new('Plane', me_plane_001)
ob_plane_001 = bpy.data.objects.new('Plane.001', me_plane_002)

# ---- transforms, parenting, visibility, modifiers, constraints
ob_loeffel_001.location = (15.77, -5.089, 3.451)
ob_loeffel_001.rotation_euler = (-0.0177, 0.04226, -4.478)
ob_loeffel_001.scale = (0.1087, 0.1087, 0.1087)
ob_loeffel_001.empty_image_offset = (0.0, 0.0)
ob_loeffel_001.show_instancer_for_render = False
ob_loeffel_001.instance_type = 'COLLECTION'
ob_loeffel_001.lineart.crease_threshold = 0.0
ob_loeffel.location = (16.2, -5.333, 3.753)
ob_loeffel.rotation_euler = (0.4071, 0.1965, -3.119)
ob_loeffel.scale = (0.1087, 0.1087, 0.1087)
ob_loeffel.empty_image_offset = (0.0, 0.0)
ob_loeffel.show_instancer_for_render = False
ob_loeffel.instance_type = 'COLLECTION'
ob_loeffel.lineart.crease_threshold = 0.0
ob_marmelade.location = (16.9, -7.19, 4.0)
ob_marmelade.scale = (0.175, 0.175, 0.175)
ob_marmelade.empty_image_offset = (0.0, 0.0)
ob_marmelade.show_instancer_for_render = False
ob_marmelade.instance_type = 'COLLECTION'
ob_marmelade.lineart.crease_threshold = 0.0
ob_butter.location = (17.75, -8.5, 4.0)
ob_butter.scale = (0.3, 0.3, 0.3)
ob_butter.empty_image_offset = (0.0, 0.0)
ob_butter.show_instancer_for_render = False
ob_butter.instance_type = 'COLLECTION'
ob_butter.lineart.crease_threshold = 0.0
ob_orange_001.location = (16.57, -8.231, 4.039)
ob_orange_001.rotation_euler = (5.812, -0.1101, 0.0)
ob_orange_001.scale = (0.25, 0.25, 0.25)
ob_orange_001.empty_image_offset = (0.0, 0.0)
ob_orange_001.show_instancer_for_render = False
ob_orange_001.instance_type = 'COLLECTION'
ob_orange_001.lineart.crease_threshold = 0.0
ob_orange.location = (16.93, -7.866, 4.033)
ob_orange.rotation_euler = (12.2, 6.353, 1.384)
ob_orange.scale = (0.25, 0.25, 0.25)
ob_orange.empty_image_offset = (0.0, 0.0)
ob_orange.show_instancer_for_render = False
ob_orange.instance_type = 'COLLECTION'
ob_orange.lineart.crease_threshold = 0.0
ob_zuckerwuerfel.location = (15.85, -5.143, 4.908)
ob_zuckerwuerfel.scale = (0.03673, 0.03673, 0.03673)
ob_zuckerwuerfel.empty_image_offset = (0.0, 0.0)
ob_zuckerwuerfel.show_instancer_for_render = False
ob_zuckerwuerfel.instance_type = 'COLLECTION'
ob_zuckerwuerfel.lineart.crease_threshold = 0.0
ob_l_ffel_001.location = (15.96, -5.098, 3.669)
ob_l_ffel_001.rotation_euler = (-0.0007776, -0.04535, -4.136)
ob_l_ffel_001.scale = (0.07168, 0.07168, 0.07168)
ob_l_ffel_001.empty_image_offset = (0.0, 0.0)
ob_l_ffel_001.show_instancer_for_render = False
ob_l_ffel_001.instance_type = 'COLLECTION'
ob_l_ffel_001.lineart.crease_threshold = 0.0
ob_l_ffel.location = (16.07, -4.997, 3.671)
ob_l_ffel.rotation_euler = (0.08105, -0.02615, -2.729)
ob_l_ffel.scale = (0.07168, 0.07168, 0.07168)
ob_l_ffel.empty_image_offset = (0.0, 0.0)
ob_l_ffel.show_instancer_for_render = False
ob_l_ffel.instance_type = 'COLLECTION'
ob_l_ffel.lineart.crease_threshold = 0.0
ob_toast_000.location = (16.04, -6.117, 4.13)
ob_toast_000.rotation_euler = (3.114, 0.03974, 2.329)
ob_toast_000.scale = (0.135, 0.135, 0.135)
ob_toast_000.empty_image_offset = (0.0, 0.0)
ob_toast_000.show_instancer_for_render = False
ob_toast_000.instance_type = 'COLLECTION'
ob_toast_000.lineart.crease_threshold = 0.0
ob_toast_002.location = (15.9, -6.6, 4.079)
ob_toast_002.rotation_euler = (-0.1994, 0.0256, -0.4235)
ob_toast_002.scale = (0.135, 0.135, 0.135)
ob_toast_002.empty_image_offset = (0.0, 0.0)
ob_toast_002.show_instancer_for_render = False
ob_toast_002.instance_type = 'COLLECTION'
ob_toast_002.lineart.crease_threshold = 0.0
ob_szene1_000.location = (0.0, 0.0, 0.0)
ob_szene1_000.empty_image_offset = (0.0, 0.0)
ob_szene1_000.show_instancer_for_render = False
ob_szene1_000.instance_type = 'COLLECTION'
ob_szene1_000.lineart.crease_threshold = 0.0
ob_teller.location = (16.1, -6.412, 3.994)
ob_teller.rotation_euler = (0.0, 0.004126, -1.862)
ob_teller.scale = (0.2484, 0.2484, 0.2484)
ob_teller.empty_image_offset = (0.0, 0.0)
ob_teller.show_instancer_for_render = False
ob_teller.instance_type = 'COLLECTION'
ob_teller.lineart.crease_threshold = 0.0
ob_milchpackung.location = (17.56, -7.053, 4.321)
ob_milchpackung.scale = (0.304, 0.304, 0.304)
ob_milchpackung.empty_image_offset = (0.0, 0.0)
ob_milchpackung.show_instancer_for_render = False
ob_milchpackung.instance_type = 'COLLECTION'
ob_milchpackung.lineart.crease_threshold = 0.0
ob_szene1_001.location = (0.0, 0.0, 0.0)
ob_szene1_001.empty_image_offset = (0.0, 0.0)
ob_szene1_001.show_instancer_for_render = False
ob_szene1_001.instance_type = 'COLLECTION'
ob_szene1_001.lineart.crease_threshold = 0.0
ob_camera.location = (15.26, -3.098, 4.71)
ob_camera.rotation_euler = (1.345, 0.01108, -2.546)
ob_camera.scale = (1.0, 1.0, 1.0)
ob_camera.lock_rotations_4d = False
ob_camera.empty_display_type = 'ARROWS'
ob_camera.color = (0.0, 0.0, 0.0, 0.0)
ob_camera.display_type = 'WIRE'
ob_camera.lineart.crease_threshold = 0.0
ob_sphere_001.location = (0.0, 0.0, 1.491)
ob_sphere_001.scale = (1.444, 1.444, 1.444)
ob_sphere_001.lineart.crease_threshold = 0.0
ob_sphere.location = (0.0, 0.0, 1.491)
ob_sphere.scale = (1.444, 1.444, 1.444)
ob_sphere.lineart.crease_threshold = 0.0
ob_circle.location = (0.0, 0.0, 0.0)
ob_circle.scale = (0.5, 0.5, 0.5)
ob_circle.lineart.crease_threshold = 0.0
_m = ob_circle.modifiers.new('Subsurf', 'SUBSURF')
_m.uv_smooth = 'PRESERVE_CORNERS'
_m.quality = 2
_m.levels = 2
_m.show_only_control_edges = False
ob_tasse.location = (16.49, -4.728, 4.021)
ob_tasse.rotation_euler = (0.0, -0.0, -1.712)
ob_tasse.scale = (0.1211, 0.1211, 0.1211)
ob_tasse.empty_image_offset = (0.0, 0.0)
ob_tasse.show_instancer_for_render = False
ob_tasse.instance_type = 'COLLECTION'
ob_tasse.lineart.crease_threshold = 0.0
ob_plane.location = (14.2, -14.49, 3.806)
ob_plane.rotation_euler = (1.571, -0.0, 1.92)
ob_plane.scale = (1.761, 3.56, 0.7508)
ob_plane.lineart.crease_threshold = 0.0
ob_plane_001.location = (14.89, -14.31, 3.832)
ob_plane_001.rotation_euler = (1.571, -0.0, 1.571)
ob_plane_001.scale = (1.761, 3.56, 0.7508)
ob_plane_001.lineart.crease_threshold = 0.0
ob_loeffel_001.instance_collection = col_loeffel
ob_loeffel.instance_collection = col_loeffel
ob_marmelade.instance_collection = col_marmelade
ob_butter.instance_collection = col_butter
ob_orange_001.instance_collection = col_orange
ob_orange.instance_collection = col_orange
ob_zuckerwuerfel.instance_collection = col_zuckerwuerfel
ob_toast_000.instance_collection = col_toast
ob_toast_002.instance_collection = col_toast
ob_szene1_000.instance_collection = col_szene1_001
ob_teller.instance_collection = col_teller
ob_milchpackung.instance_collection = col_milchpackung
ob_tasse.instance_collection = col_tasse

# ---- collection membership
col_collection_1.objects.link(ob_loeffel_001)
col_collection_1.objects.link(ob_loeffel)
col_collection_1.objects.link(ob_marmelade)
col_collection_1.objects.link(ob_butter)
col_collection_1.objects.link(ob_orange_001)
col_collection_1.objects.link(ob_orange)
col_collection_1.objects.link(ob_zuckerwuerfel)
col_collection_1.objects.link(ob_l_ffel_001)
col_collection_1.objects.link(ob_l_ffel)
col_collection_1.objects.link(ob_toast_000)
col_collection_1.objects.link(ob_toast_002)
col_collection_1.objects.link(ob_szene1_000)
col_collection_1.objects.link(ob_teller)
col_collection_1.objects.link(ob_milchpackung)
col_collection_1.objects.link(ob_szene1_001)
col_collection_1.objects.link(ob_camera)
col_collection_1.objects.link(ob_sphere_001)
col_collection_1.objects.link(ob_sphere)
col_collection_1.objects.link(ob_circle)
col_collection_1.objects.link(ob_tasse)
col_collection_1.objects.link(ob_plane)
col_collection_1.objects.link(ob_plane_001)
col_tasse.objects.link(ob_circle)

# ---- scene / render settings (as saved in the file)
scene.camera = ob_camera
scene.frame_start = 326; scene.frame_end = 392; scene.frame_set(326)
scene.render.engine = 'CYCLES'
scene.render.fps = 30
scene.render.dither_intensity = 0.0
scene.cycles.use_denoising = False
scene.cycles.samples = 200
scene.cycles.sampling_pattern = 'TABULATED_SOBOL'
scene.cycles.light_sampling_threshold = 0.0
scene.cycles.use_adaptive_sampling = False
scene.cycles.use_light_tree = False
scene.cycles.blur_glossy = 0.0
scene.cycles.pixel_filter_type = 'GAUSSIAN'
scene.cycles.sample_clamp_indirect = 0.0
scene.view_settings.view_transform = 'Standard'
bpy.context.view_layer.update()
